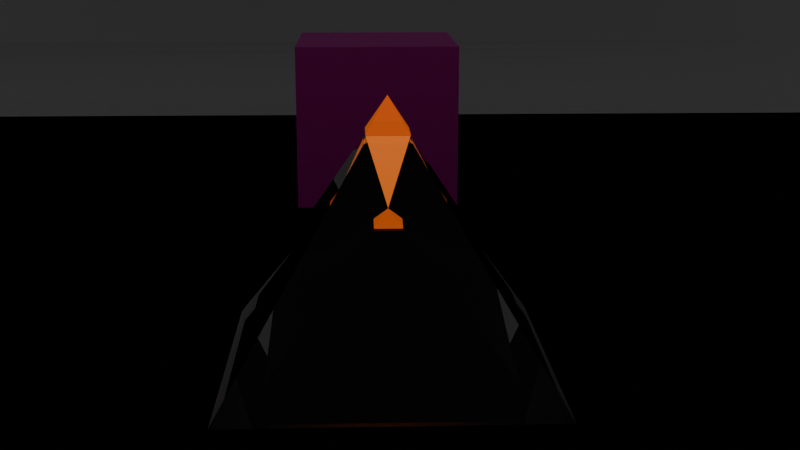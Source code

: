 # Source: dream_desert.blend  (saved by Blender 4.3.34; exported with 4.5.12 LTS)
import bpy
from mathutils import Matrix  # noqa: F401  (used for matrix-valued properties, if any)

bpy.ops.wm.read_factory_settings(use_empty=True)
scene = bpy.context.scene
scene.name = 'Scene'

# ---- collections
col_collection = bpy.data.collections.new('Collection'); scene.collection.children.link(col_collection)

# ---- materials (node trees are filled in below, after node groups)
mat_material_002 = bpy.data.materials.new('Material.002')
mat_glass = bpy.data.materials.new('glass')
mat_material_004 = bpy.data.materials.new('Material.004')
mat_material_001 = bpy.data.materials.new('Material.001')
mat_glass_004 = bpy.data.materials.new('glass.004')

# ---- material node trees
mat_material_002.use_nodes = True; mat_material_002.node_tree.nodes.clear()
_N = mat_material_002.node_tree.nodes; _L = mat_material_002.node_tree.links
n0 = _N.new('ShaderNodeOutputMaterial'); n0.name = 'Material Output'; n0.location = (300, 300)
n1 = _N.new('ShaderNodeBsdfGlass'); n1.name = 'Glass BSDF'; n1.location = (54, 325)
n1.distribution = 'BECKMANN'
n1.inputs[2].default_value = 1.45
n2 = _N.new('ShaderNodeVolumeAbsorption'); n2.name = 'Volume Absorption'; n2.location = (53, 97)
_L.new(n2.outputs[0], n0.inputs[1])
_L.new(n1.outputs[0], n0.inputs[0])
n0.is_active_output = True
mat_glass.use_nodes = True; mat_glass.node_tree.nodes.clear()
_N = mat_glass.node_tree.nodes; _L = mat_glass.node_tree.links
n0 = _N.new('ShaderNodeOutputMaterial'); n0.name = 'Material Output'; n0.location = (623, 258)
n1 = _N.new('ShaderNodeBsdfGlass'); n1.name = 'Glass BSDF'; n1.location = (-14, 372)
n1.distribution = 'BECKMANN'
n1.inputs[0].default_value = (0.6939, 0.1384, 0.01444, 1.0)
n1.inputs[1].default_value = 0.01
n1.inputs[2].default_value = 1.45
n2 = _N.new('ShaderNodeVolumeAbsorption'); n2.name = 'Volume Absorption'; n2.location = (-14, 179)
n2.inputs[0].default_value = (1.0, 1.0, 1.0, 1.0)
n2.inputs[1].default_value = 1.3
n3 = _N.new('ShaderNodeEmission'); n3.name = 'Emission'; n3.location = (141, 71)
n3.inputs[0].default_value = (0.6939, 0.1384, 0.01444, 1.0)
n3.inputs[1].default_value = 1.1
n4 = _N.new('ShaderNodeMixShader'); n4.name = 'Mix Shader'; n4.location = (367, 311)
_L.new(n3.outputs[0], n4.inputs[2])
_L.new(n2.outputs[0], n0.inputs[1])
_L.new(n4.outputs[0], n0.inputs[0])
_L.new(n1.outputs[0], n4.inputs[1])
n0.is_active_output = True
mat_material_004.use_nodes = True; mat_material_004.node_tree.nodes.clear()
_N = mat_material_004.node_tree.nodes; _L = mat_material_004.node_tree.links
n0 = _N.new('ShaderNodeBsdfPrincipled'); n0.name = 'Principled BSDF'; n0.location = (10, 300)
n0.inputs[0].default_value = (1.0, 0.0, 0.6322, 1.0)
n1 = _N.new('ShaderNodeOutputMaterial'); n1.name = 'Material Output'; n1.location = (300, 300)
_L.new(n0.outputs[0], n1.inputs[0])
n1.is_active_output = True
mat_material_001.use_nodes = True; mat_material_001.node_tree.nodes.clear()
_N = mat_material_001.node_tree.nodes; _L = mat_material_001.node_tree.links
n0 = _N.new('ShaderNodeOutputMaterial'); n0.name = 'Material Output'; n0.location = (300, 300)
n1 = _N.new('ShaderNodeBsdfPrincipled'); n1.name = 'Principled BSDF'; n1.location = (-11, 342)
n1.inputs[0].default_value = (0.0, 0.0, 0.0, 1.0)
n1.inputs[1].default_value = 1.0
_L.new(n1.outputs[0], n0.inputs[0])
n0.is_active_output = True
mat_glass_004.use_nodes = True; mat_glass_004.node_tree.nodes.clear()
_N = mat_glass_004.node_tree.nodes; _L = mat_glass_004.node_tree.links
n0 = _N.new('ShaderNodeOutputMaterial'); n0.name = 'Material Output'; n0.location = (623, 258)
n1 = _N.new('ShaderNodeBsdfGlass'); n1.name = 'Glass BSDF'; n1.location = (-14, 372)
n1.distribution = 'BECKMANN'
n1.inputs[0].default_value = (0.6939, 0.1384, 0.01444, 1.0)
n1.inputs[1].default_value = 0.01
n1.inputs[2].default_value = 0.05
n2 = _N.new('ShaderNodeVolumeAbsorption'); n2.name = 'Volume Absorption'; n2.location = (-14, 179)
n2.inputs[0].default_value = (1.0, 1.0, 1.0, 1.0)
n2.inputs[1].default_value = 1.3
n3 = _N.new('ShaderNodeEmission'); n3.name = 'Emission'; n3.location = (141, 71)
n3.inputs[0].default_value = (0.6939, 0.1384, 0.01444, 1.0)
n3.inputs[1].default_value = 2.2
n4 = _N.new('ShaderNodeMixShader'); n4.name = 'Mix Shader'; n4.location = (367, 311)
_L.new(n3.outputs[0], n4.inputs[2])
_L.new(n2.outputs[0], n0.inputs[1])
_L.new(n4.outputs[0], n0.inputs[0])
_L.new(n1.outputs[0], n4.inputs[1])
n0.is_active_output = True

# ---- world
world_world = bpy.data.worlds.new('World'); scene.world = world_world
world_world.use_nodes = True; world_world.node_tree.nodes.clear()
_N = world_world.node_tree.nodes; _L = world_world.node_tree.links
n0 = _N.new('ShaderNodeOutputWorld'); n0.name = 'World Output'; n0.location = (300, 300)
n1 = _N.new('ShaderNodeBackground'); n1.name = 'Background'; n1.location = (10, 300)
n1.inputs[0].default_value = (0.05088, 0.05088, 0.05088, 1.0)
_L.new(n1.outputs[0], n0.inputs[0])
n0.is_active_output = True
world_world.color = (0.05088, 0.05088, 0.05088)
world_world.sun_shadow_jitter_overblur = 0.0

# ---- cameras
cam_camera = bpy.data.cameras.new('Camera')
cam_camera.clip_end = 100.0
cam_camera.lens = 52.68
cam_camera.ortho_scale = 7.314

# ---- lights
light_light = bpy.data.lights.new('Light', 'POINT')
light_light.cutoff_distance = 35.55
light_light.energy = 1000.0
light_spot = bpy.data.lights.new('Spot', 'SPOT')
light_spot.color = (0.6939, 0.1384, 0.01444)
light_spot.energy = 4634.0
light_spot.spot_size = 0.7121
light_spot.use_soft_falloff = False
light_spot.cycles.is_caustics_light = True
light_spot.use_nodes = True; light_spot.node_tree.nodes.clear()
_N = light_spot.node_tree.nodes; _L = light_spot.node_tree.links
n0 = _N.new('ShaderNodeOutputLight'); n0.name = 'Light Output'; n0.location = (300, 300)
n1 = _N.new('ShaderNodeEmission'); n1.name = 'Emission'; n1.location = (110, 300)
n1.inputs[0].default_value = (0.6939, 0.1384, 0.01444, 1.0)
n1.inputs[1].default_value = 100.0
_L.new(n1.outputs[0], n0.inputs[0])
n0.is_active_output = True

# ---- meshes
me_cube_001 = bpy.data.meshes.new('Cube.001')
me_cube_001.from_pydata([(-1.43, -1.43, -1.327), (-1.43, 1.43, -1.327), (1.43, -1.43, -1.327), (1.43, 1.43, -1.327), (0.7152, -0.7152, -0.1636), (0.2059, -0.2059, 0.665), (0.1862, -0.1862, 0.676), (-0.1864, 0.1864, 0.6757), (-0.2061, 0.2061, 0.6646), (-0.1865, -0.1865, 0.6755), (-0.2063, -0.2063, 0.6644), (0.186, 0.186, 0.6762), (0.2058, 0.2058, 0.6652)], [], [(1, 8, 12, 3), (2, 4, 5, 10, 0), (0, 10, 8, 1), (1, 3, 2, 0), (3, 12, 5, 4, 2), (10, 5, 6, 9), (8, 10, 9, 7), (5, 12, 11, 6), (12, 8, 7, 11), (9, 6, 11, 7)])
_uv = me_cube_001.uv_layers.new(name='UVMap')
_uv.uv.foreach_set('vector', [0.375, 0.25, 0.696, 0.571, 0.6961, 0.607, 0.375, 0.5, 0.375, 0.75, 0.5354, 0.7421, 0.6496, 0.7364, 0.6495, 0.7725, 0.375, 1.0, 0.375, 0.0, 0.6194, 0.2775, 0.6194, 0.3136, 0.375, 0.25, 0.125, 0.5, 0.375, 0.5, 0.375, 0.75, 0.125, 0.75, 0.375, 0.5, 0.6961, 0.607, 0.696, 0.643, 0.5625, 0.6875, 0.375, 0.75, 0.6208, 0.2791, 0.6978, 0.6424, 0.6953, 0.6299, 0.6233, 0.2916, 0.6194, 0.3136, 0.6194, 0.2775, 0.6233, 0.2916, 0.6233, 0.3228, 0.696, 0.643, 0.6961, 0.607, 0.6953, 0.5988, 0.6953, 0.6299, 0.6978, 0.6076, 0.6208, 0.3139, 0.6233, 0.3228, 0.6953, 0.5988, 0.6233, 0.2916, 0.6953, 0.6299, 0.6953, 0.5988, 0.6233, 0.3228])
me_cube_001.materials.append(mat_material_002)
me_cube_001.update()
me_cube_002 = bpy.data.meshes.new('Cube.002')
me_cube_002.from_pydata([(0.0, 0.0, 1.0), (0.1899, -0.1899, 0.6911), (-0.1901, 0.1901, 0.6907), (-0.1902, -0.1902, 0.6905), (0.1897, 0.1897, 0.6913), (0.1861, -0.1861, 0.6798), (-0.1863, 0.1863, 0.6795), (-0.1864, -0.1864, 0.6793), (0.1859, 0.1859, 0.68)], [], [(3, 1, 0), (4, 2, 0), (2, 3, 0), (1, 4, 0), (7, 5, 1, 3), (8, 6, 2, 4), (6, 7, 3, 2), (5, 8, 4, 1), (5, 7, 6, 8)])
_uv = me_cube_002.uv_layers.new(name='UVMap')
_uv.uv.foreach_set('vector', [0.6531, 0.7695, 0.6532, 0.7363, 0.6957, 0.7342, 0.7003, 0.6084, 0.7002, 0.5752, 0.75, 0.625, 0.6226, 0.3144, 0.6226, 0.2812, 0.6606, 0.3243, 0.7002, 0.6416, 0.7003, 0.6084, 0.75, 0.625, 0.6233, 0.2914, 0.6953, 0.6301, 0.696, 0.634, 0.6225, 0.2875, 0.6953, 0.5984, 0.6233, 0.3231, 0.6226, 0.3208, 0.6961, 0.6008, 0.6233, 0.3197, 0.6233, 0.288, 0.6226, 0.2812, 0.6226, 0.3144, 0.6976, 0.6342, 0.6976, 0.6026, 0.7003, 0.6084, 0.7002, 0.6416, 0.6976, 0.6342, 0.6233, 0.288, 0.6233, 0.3231, 0.6976, 0.6026])
me_cube_002.materials.append(mat_glass)
me_cube_002.update()
me_cube_003 = bpy.data.meshes.new('Cube.003')
me_cube_003.from_pydata([(-1.0, -1.0, -1.0), (-1.0, -1.0, 1.0), (-1.0, 1.0, -1.0), (-1.0, 1.0, 1.0), (1.0, -1.0, -1.0), (1.0, -1.0, 1.0), (1.0, 1.0, -1.0), (1.0, 1.0, 1.0)], [], [(0, 1, 3, 2), (2, 3, 7, 6), (6, 7, 5, 4), (4, 5, 1, 0), (2, 6, 4, 0), (7, 3, 1, 5)])
_uv = me_cube_003.uv_layers.new(name='UVMap')
_uv.uv.foreach_set('vector', [0.375, 0.0, 0.625, 0.0, 0.625, 0.25, 0.375, 0.25, 0.375, 0.25, 0.625, 0.25, 0.625, 0.5, 0.375, 0.5, 0.375, 0.5, 0.625, 0.5, 0.625, 0.75, 0.375, 0.75, 0.375, 0.75, 0.625, 0.75, 0.625, 1.0, 0.375, 1.0, 0.125, 0.5, 0.375, 0.5, 0.375, 0.75, 0.125, 0.75, 0.625, 0.5, 0.875, 0.5, 0.875, 0.75, 0.625, 0.75])
me_cube_003.materials.append(mat_material_004)
me_cube_003.update()
me_plane_001 = bpy.data.meshes.new('Plane.001')
me_plane_001.from_pydata([(1.393, -1.848, -1.928), (1.419, 3.094, -1.928), (-3.523, 3.119, 1.278), (-3.549, -1.823, 1.278), (-3.523, 3.119, -0.368), (-3.189, 3.118, -0.7028), (-3.521, 3.119, -0.4055), (-3.515, 3.119, -0.4425), (-3.505, 3.119, -0.4786), (-3.49, 3.119, -0.5133), (-3.472, 3.119, -0.5461), (-3.45, 3.119, -0.5767), (-3.425, 3.119, -0.6047), (-3.397, 3.119, -0.6298), (-3.367, 3.119, -0.6515), (-3.334, 3.118, -0.6697), (-3.299, 3.118, -0.684), (-3.263, 3.118, -0.6944), (-3.226, 3.118, -0.7007), (-3.214, -1.825, -0.7028), (-3.549, -1.823, -0.368), (-3.252, -1.824, -0.7007), (-3.289, -1.824, -0.6944), (-3.325, -1.824, -0.684), (-3.359, -1.824, -0.6697), (-3.392, -1.824, -0.6515), (-3.423, -1.823, -0.6298), (-3.451, -1.823, -0.6047), (-3.476, -1.823, -0.5767), (-3.498, -1.823, -0.5461), (-3.516, -1.823, -0.5133), (-3.53, -1.823, -0.4786), (-3.541, -1.823, -0.4425), (-3.547, -1.823, -0.4055), (1.003, 3.096, -0.7028), (1.419, 3.094, -1.119), (1.062, 3.096, -0.707), (1.12, 3.095, -0.7197), (1.176, 3.095, -0.7404), (1.228, 3.095, -0.7688), (1.275, 3.095, -0.8044), (1.317, 3.094, -0.8464), (1.353, 3.094, -0.8939), (1.381, 3.094, -0.946), (1.402, 3.094, -1.002), (1.415, 3.094, -1.06), (1.393, -1.848, -1.119), (0.9773, -1.846, -0.7028), (1.389, -1.848, -1.06), (1.376, -1.848, -1.002), (1.356, -1.848, -0.946), (1.327, -1.848, -0.8939), (1.292, -1.848, -0.8464), (1.25, -1.848, -0.8044), (1.202, -1.847, -0.7688), (1.15, -1.847, -0.7404), (1.095, -1.847, -0.7197), (1.037, -1.847, -0.707), (1.393, -1.848, -1.928), (1.419, 3.094, -1.928), (-3.523, 3.119, 1.278), (-3.549, -1.823, 1.278), (-3.523, 3.119, -0.368), (-3.189, 3.118, -0.7028), (-3.521, 3.119, -0.4055), (-3.515, 3.119, -0.4425), (-3.505, 3.119, -0.4786), (-3.49, 3.119, -0.5133), (-3.472, 3.119, -0.5461), (-3.45, 3.119, -0.5767), (-3.425, 3.119, -0.6047), (-3.397, 3.119, -0.6298), (-3.367, 3.119, -0.6515), (-3.334, 3.118, -0.6697), (-3.299, 3.118, -0.684), (-3.263, 3.118, -0.6944), (-3.226, 3.118, -0.7007), (-3.214, -1.825, -0.7028), (-3.549, -1.823, -0.368), (-3.252, -1.824, -0.7007), (-3.289, -1.824, -0.6944), (-3.325, -1.824, -0.684), (-3.359, -1.824, -0.6697), (-3.392, -1.824, -0.6515), (-3.423, -1.823, -0.6298), (-3.451, -1.823, -0.6047), (-3.476, -1.823, -0.5767), (-3.498, -1.823, -0.5461), (-3.516, -1.823, -0.5133), (-3.53, -1.823, -0.4786), (-3.541, -1.823, -0.4425), (-3.547, -1.823, -0.4055), (1.003, 3.096, -0.7028), (1.419, 3.094, -1.119), (1.062, 3.096, -0.707), (1.12, 3.095, -0.7197), (1.176, 3.095, -0.7404), (1.228, 3.095, -0.7688), (1.275, 3.095, -0.8044), (1.317, 3.094, -0.8464), (1.353, 3.094, -0.8939), (1.381, 3.094, -0.946), (1.402, 3.094, -1.002), (1.415, 3.094, -1.06), (1.393, -1.848, -1.119), (0.9773, -1.846, -0.7028), (1.389, -1.848, -1.06), (1.376, -1.848, -1.002), (1.356, -1.848, -0.946), (1.327, -1.848, -0.8939), (1.292, -1.848, -0.8464), (1.25, -1.848, -0.8044), (1.202, -1.847, -0.7688), (1.15, -1.847, -0.7404), (1.095, -1.847, -0.7197), (1.037, -1.847, -0.707), (1.003, 3.096, -0.7028), (0.9773, -1.846, -0.7028), (1.393, -1.848, -1.928), (1.419, 3.094, -1.928), (-3.523, 3.119, 1.278), (-3.549, -1.823, 1.278), (-3.523, 3.119, -0.368), (-3.189, 3.118, -0.7028), (-3.521, 3.119, -0.4055), (-3.515, 3.119, -0.4425), (-3.505, 3.119, -0.4786), (-3.49, 3.119, -0.5133), (-3.472, 3.119, -0.5461), (-3.45, 3.119, -0.5767), (-3.425, 3.119, -0.6047), (-3.397, 3.119, -0.6298), (-3.367, 3.119, -0.6515), (-3.334, 3.118, -0.6697), (-3.299, 3.118, -0.684), (-3.263, 3.118, -0.6944), (-3.226, 3.118, -0.7007), (-3.214, -1.825, -0.7028), (-3.549, -1.823, -0.368), (-3.252, -1.824, -0.7007), (-3.289, -1.824, -0.6944), (-3.325, -1.824, -0.684), (-3.359, -1.824, -0.6697), (-3.392, -1.824, -0.6515), (-3.423, -1.823, -0.6298), (-3.451, -1.823, -0.6047), (-3.476, -1.823, -0.5767), (-3.498, -1.823, -0.5461), (-3.516, -1.823, -0.5133), (-3.53, -1.823, -0.4786), (-3.541, -1.823, -0.4425), (-3.547, -1.823, -0.4055), (1.003, 3.096, -0.7028), (1.419, 3.094, -1.119), (1.062, 3.096, -0.707), (1.12, 3.095, -0.7197), (1.176, 3.095, -0.7404), (1.228, 3.095, -0.7688), (1.275, 3.095, -0.8044), (1.317, 3.094, -0.8464), (1.353, 3.094, -0.8939), (1.381, 3.094, -0.946), (1.402, 3.094, -1.002), (1.415, 3.094, -1.06), (1.393, -1.848, -1.119), (0.9773, -1.846, -0.7028), (1.389, -1.848, -1.06), (1.376, -1.848, -1.002), (1.356, -1.848, -0.946), (1.327, -1.848, -0.8939), (1.292, -1.848, -0.8464), (1.25, -1.848, -0.8044), (1.202, -1.847, -0.7688), (1.15, -1.847, -0.7404), (1.095, -1.847, -0.7197), (1.037, -1.847, -0.707), (1.393, -1.848, -1.928), (1.419, 3.094, -1.928), (-3.523, 3.119, 1.278), (-3.549, -1.823, 1.278), (-3.523, 3.119, -0.368), (-3.189, 3.118, -0.7028), (-3.521, 3.119, -0.4055), (-3.515, 3.119, -0.4425), (-3.505, 3.119, -0.4786), (-3.49, 3.119, -0.5133), (-3.472, 3.119, -0.5461), (-3.45, 3.119, -0.5767), (-3.425, 3.119, -0.6047), (-3.397, 3.119, -0.6298), (-3.367, 3.119, -0.6515), (-3.334, 3.118, -0.6697), (-3.299, 3.118, -0.684), (-3.263, 3.118, -0.6944), (-3.226, 3.118, -0.7007), (-3.214, -1.825, -0.7028), (-3.549, -1.823, -0.368), (-3.252, -1.824, -0.7007), (-3.289, -1.824, -0.6944), (-3.325, -1.824, -0.684), (-3.359, -1.824, -0.6697), (-3.392, -1.824, -0.6515), (-3.423, -1.823, -0.6298), (-3.451, -1.823, -0.6047), (-3.476, -1.823, -0.5767), (-3.498, -1.823, -0.5461), (-3.516, -1.823, -0.5133), (-3.53, -1.823, -0.4786), (-3.541, -1.823, -0.4425), (-3.547, -1.823, -0.4055), (1.003, 3.096, -0.7028), (1.419, 3.094, -1.119), (1.062, 3.096, -0.707), (1.12, 3.095, -0.7197), (1.176, 3.095, -0.7404), (1.228, 3.095, -0.7688), (1.275, 3.095, -0.8044), (1.317, 3.094, -0.8464), (1.353, 3.094, -0.8939), (1.381, 3.094, -0.946), (1.402, 3.094, -1.002), (1.415, 3.094, -1.06), (1.393, -1.848, -1.119), (0.9773, -1.846, -0.7028), (1.389, -1.848, -1.06), (1.376, -1.848, -1.002), (1.356, -1.848, -0.946), (1.327, -1.848, -0.8939), (1.292, -1.848, -0.8464), (1.25, -1.848, -0.8044), (1.202, -1.847, -0.7688), (1.15, -1.847, -0.7404), (1.095, -1.847, -0.7197), (1.037, -1.847, -0.707), (1.003, 3.096, -0.7028), (0.9773, -1.846, -0.7028), (1.393, -1.848, -1.928), (1.419, 3.094, -1.928), (1.419, 3.094, -1.119), (1.062, 3.096, -0.707), (1.12, 3.095, -0.7197), (1.176, 3.095, -0.7404), (1.228, 3.095, -0.7688), (1.275, 3.095, -0.8044), (1.317, 3.094, -0.8464), (1.353, 3.094, -0.8939), (1.381, 3.094, -0.946), (1.402, 3.094, -1.002), (1.415, 3.094, -1.06), (1.393, -1.848, -1.119), (1.389, -1.848, -1.06), (1.376, -1.848, -1.002), (1.356, -1.848, -0.946), (1.327, -1.848, -0.8939), (1.292, -1.848, -0.8464), (1.25, -1.848, -0.8044), (1.202, -1.847, -0.7688), (1.15, -1.847, -0.7404), (1.095, -1.847, -0.7197), (1.037, -1.847, -0.707), (1.003, 3.096, -0.7028), (0.9773, -1.846, -0.7028)], [], [(20, 4, 2, 3), (4, 20, 33, 6), (6, 33, 32, 7), (7, 32, 31, 8), (8, 31, 30, 9), (9, 30, 29, 10), (10, 29, 28, 11), (11, 28, 27, 12), (12, 27, 26, 13), (13, 26, 25, 14), (14, 25, 24, 15), (15, 24, 23, 16), (16, 23, 22, 17), (17, 22, 21, 18), (18, 21, 19, 5), (35, 46, 0, 1), (46, 35, 45, 48), (48, 45, 44, 49), (49, 44, 43, 50), (50, 43, 42, 51), (51, 42, 41, 52), (52, 41, 40, 53), (53, 40, 39, 54), (54, 39, 38, 55), (55, 38, 37, 56), (56, 37, 36, 57), (57, 36, 34, 47), (34, 5, 19, 47), (78, 61, 60, 62), (62, 64, 91, 78), (64, 65, 90, 91), (65, 66, 89, 90), (66, 67, 88, 89), (67, 68, 87, 88), (68, 69, 86, 87), (69, 70, 85, 86), (70, 71, 84, 85), (71, 72, 83, 84), (72, 73, 82, 83), (73, 74, 81, 82), (74, 75, 80, 81), (75, 76, 79, 80), (76, 63, 77, 79), (93, 59, 58, 104), (104, 106, 103, 93), (106, 107, 102, 103), (107, 108, 101, 102), (108, 109, 100, 101), (109, 110, 99, 100), (110, 111, 98, 99), (111, 112, 97, 98), (112, 113, 96, 97), (113, 114, 95, 96), (114, 115, 94, 95), (115, 105, 92, 94), (92, 105, 77, 63), (40, 98, 97, 39), (10, 68, 67, 9), (5, 63, 76, 18), (30, 88, 87, 29), (55, 113, 112, 54), (21, 79, 77, 19), (39, 97, 96, 38), (11, 69, 68, 10), (3, 61, 78, 20), (29, 87, 86, 28), (56, 114, 113, 55), (4, 62, 60, 2), (38, 96, 95, 37), (48, 106, 104, 46), (12, 70, 69, 11), (28, 86, 85, 27), (57, 115, 114, 56), (35, 93, 103, 45), (37, 95, 94, 36), (13, 71, 70, 12), (49, 107, 106, 48), (27, 85, 84, 26), (47, 105, 115, 57), (45, 103, 102, 44), (2, 60, 61, 3), (36, 94, 92, 34), (14, 72, 71, 13), (0, 58, 59, 1), (50, 108, 107, 49), (26, 84, 83, 25), (6, 64, 62, 4), (34, 92, 63, 5), (44, 102, 101, 43), (19, 77, 105, 47), (15, 73, 72, 14), (20, 78, 91, 33), (1, 59, 93, 35), (51, 109, 108, 50), (25, 83, 82, 24), (46, 104, 58, 0), (43, 101, 100, 42), (7, 65, 64, 6), (16, 74, 73, 15), (33, 91, 90, 32), (52, 110, 109, 51), (24, 82, 81, 23), (42, 100, 99, 41), (8, 66, 65, 7), (17, 75, 74, 16), (32, 90, 89, 31), (53, 111, 110, 52), (23, 81, 80, 22), (41, 99, 98, 40), (9, 67, 66, 8), (18, 76, 75, 17), (31, 89, 88, 30), (54, 112, 111, 53), (22, 80, 79, 21), (92, 116, 117, 105), (138, 121, 120, 122), (122, 124, 151, 138), (124, 125, 150, 151), (125, 126, 149, 150), (126, 127, 148, 149), (127, 128, 147, 148), (128, 129, 146, 147), (129, 130, 145, 146), (130, 131, 144, 145), (131, 132, 143, 144), (132, 133, 142, 143), (133, 134, 141, 142), (134, 135, 140, 141), (135, 136, 139, 140), (136, 123, 137, 139), (153, 119, 118, 164), (164, 166, 163, 153), (166, 167, 162, 163), (167, 168, 161, 162), (168, 169, 160, 161), (169, 170, 159, 160), (170, 171, 158, 159), (171, 172, 157, 158), (172, 173, 156, 157), (173, 174, 155, 156), (174, 175, 154, 155), (175, 165, 152, 154), (152, 165, 137, 123), (196, 180, 178, 179), (180, 196, 209, 182), (182, 209, 208, 183), (183, 208, 207, 184), (184, 207, 206, 185), (185, 206, 205, 186), (186, 205, 204, 187), (187, 204, 203, 188), (188, 203, 202, 189), (189, 202, 201, 190), (190, 201, 200, 191), (191, 200, 199, 192), (192, 199, 198, 193), (193, 198, 197, 194), (194, 197, 195, 181), (224, 222, 249, 250), (222, 176, 236, 249), (231, 230, 256, 257), (235, 234, 260, 261), (226, 225, 251, 252), (213, 212, 239, 240), (218, 217, 244, 245), (177, 211, 238, 237), (176, 177, 237, 236), (233, 232, 258, 259), (228, 227, 253, 254), (233, 212, 210, 223), (210, 181, 195, 223), (158, 157, 215, 216), (128, 127, 185, 186), (123, 136, 194, 181), (148, 147, 205, 206), (173, 172, 230, 231), (139, 137, 195, 197), (157, 156, 214, 215), (129, 128, 186, 187), (121, 138, 196, 179), (147, 146, 204, 205), (174, 173, 231, 232), (122, 120, 178, 180), (156, 155, 213, 214), (166, 164, 222, 224), (130, 129, 187, 188), (146, 145, 203, 204), (175, 174, 232, 233), (153, 163, 221, 211), (155, 154, 212, 213), (131, 130, 188, 189), (167, 166, 224, 225), (145, 144, 202, 203), (165, 175, 233, 223), (163, 162, 220, 221), (120, 121, 179, 178), (154, 152, 210, 212), (132, 131, 189, 190), (118, 119, 177, 176), (168, 167, 225, 226), (144, 143, 201, 202), (124, 122, 180, 182), (152, 123, 181, 210), (162, 161, 219, 220), (137, 165, 223, 195), (133, 132, 190, 191), (138, 151, 209, 196), (119, 153, 211, 177), (169, 168, 226, 227), (143, 142, 200, 201), (164, 118, 176, 222), (161, 160, 218, 219), (125, 124, 182, 183), (134, 133, 191, 192), (151, 150, 208, 209), (170, 169, 227, 228), (142, 141, 199, 200), (160, 159, 217, 218), (126, 125, 183, 184), (135, 134, 192, 193), (150, 149, 207, 208), (171, 170, 228, 229), (141, 140, 198, 199), (159, 158, 216, 217), (127, 126, 184, 185), (136, 135, 193, 194), (149, 148, 206, 207), (172, 171, 229, 230), (140, 139, 197, 198), (210, 223, 235, 234), (116, 92, 210, 234), (105, 117, 235, 223), (117, 116, 234, 235), (238, 249, 236, 237), (249, 238, 248, 250), (250, 248, 247, 251), (251, 247, 246, 252), (252, 246, 245, 253), (253, 245, 244, 254), (254, 244, 243, 255), (255, 243, 242, 256), (256, 242, 241, 257), (257, 241, 240, 258), (258, 240, 239, 259), (212, 233, 259, 239), (220, 219, 246, 247), (215, 214, 241, 242), (229, 228, 254, 255), (211, 221, 248, 238), (217, 216, 243, 244), (227, 226, 252, 253), (232, 231, 257, 258), (219, 218, 245, 246), (214, 213, 240, 241), (225, 224, 250, 251), (230, 229, 255, 256), (221, 220, 247, 248), (216, 215, 242, 243)])
_uv = me_plane_001.uv_layers.new(name='UVMap')
_uv.uv.foreach_set('vector', [1.0, 1.0, 1.0, 0.0, 1.0, 0.0, 1.0, 1.0, 1.0, 0.0, 1.0, 1.0, 1.0, 1.0, 1.0, 0.0, 1.0, 0.0, 1.0, 1.0, 1.0, 1.0, 1.0, 0.0, 1.0, 0.0, 1.0, 1.0, 1.0, 1.0, 1.0, 0.0, 1.0, 0.0, 1.0, 1.0, 1.0, 1.0, 1.0, 0.0, 1.0, 0.0, 1.0, 1.0, 1.0, 1.0, 1.0, 0.0, 1.0, 0.0, 1.0, 1.0, 1.0, 1.0, 1.0, 0.0, 1.0, 0.0, 1.0, 1.0, 1.0, 1.0, 1.0, 0.0, 1.0, 0.0, 1.0, 1.0, 0.9745, 1.0, 0.9745, 0.0, 0.9745, 0.0, 0.9745, 1.0, 0.9683, 1.0, 0.9683, 0.0, 0.9683, 0.0, 0.9683, 1.0, 0.9616, 1.0, 0.9616, 0.0, 0.9616, 0.0, 0.9616, 1.0, 0.9546, 1.0, 0.9546, 0.0, 0.9546, 0.0, 0.9546, 1.0, 0.9473, 1.0, 0.9473, 0.0, 0.9473, 0.0, 0.9473, 1.0, 0.9398, 1.0, 0.9398, 0.0, 0.9398, 0.0, 0.9398, 1.0, 0.9323, 1.0, 0.9323, 0.0, 0.0, 0.0, 0.0, 1.0, 0.0, 1.0, 0.0, 0.0, 0.0, 1.0, 0.0, 0.0, 0.0, 0.0, 0.0, 1.0, 0.0, 1.0, 0.0, 0.0, 0.0, 0.0, 0.0, 1.0, 0.0, 1.0, 0.0, 0.0, 0.0, 0.0, 0.0, 1.0, 0.0, 1.0, 0.0, 0.0, 0.0, 0.0, 0.0, 1.0, 0.0, 1.0, 0.0, 0.0, 0.0, 0.0, 0.0, 1.0, 0.0, 1.0, 0.0, 0.0, 0.02905, 0.0, 0.02905, 1.0, 0.02905, 1.0, 0.02905, 0.0, 0.03866, 0.0, 0.03866, 1.0, 0.03866, 1.0, 0.03866, 0.0, 0.0492, 0.0, 0.0492, 1.0, 0.0492, 1.0, 0.0492, 0.0, 0.06045, 0.0, 0.06045, 1.0, 0.06045, 1.0, 0.06045, 0.0, 0.07219, 0.0, 0.07219, 1.0, 0.07219, 1.0, 0.07219, 0.0, 0.08416, 0.0, 0.08416, 1.0, 0.08416, 0.0, 0.9323, 0.0, 0.9323, 1.0, 0.08416, 1.0, 1.0, 1.0, 1.0, 1.0, 1.0, 0.0, 1.0, 0.0, 1.0, 0.0, 1.0, 0.0, 1.0, 1.0, 1.0, 1.0, 1.0, 0.0, 1.0, 0.0, 1.0, 1.0, 1.0, 1.0, 1.0, 0.0, 1.0, 0.0, 1.0, 1.0, 1.0, 1.0, 1.0, 0.0, 1.0, 0.0, 1.0, 1.0, 1.0, 1.0, 1.0, 0.0, 1.0, 0.0, 1.0, 1.0, 1.0, 1.0, 1.0, 0.0, 1.0, 0.0, 1.0, 1.0, 1.0, 1.0, 1.0, 0.0, 1.0, 0.0, 1.0, 1.0, 1.0, 1.0, 1.0, 0.0, 0.9745, 0.0, 0.9745, 1.0, 1.0, 1.0, 0.9745, 0.0, 0.9683, 0.0, 0.9683, 1.0, 0.9745, 1.0, 0.9683, 0.0, 0.9616, 0.0, 0.9616, 1.0, 0.9683, 1.0, 0.9616, 0.0, 0.9546, 0.0, 0.9546, 1.0, 0.9616, 1.0, 0.9546, 0.0, 0.9473, 0.0, 0.9473, 1.0, 0.9546, 1.0, 0.9473, 0.0, 0.9398, 0.0, 0.9398, 1.0, 0.9473, 1.0, 0.9398, 0.0, 0.9323, 0.0, 0.9323, 1.0, 0.9398, 1.0, 0.0, 0.0, 0.0, 0.0, 0.0, 1.0, 0.0, 1.0, 0.0, 1.0, 0.0, 1.0, 0.0, 0.0, 0.0, 0.0, 0.0, 1.0, 0.0, 1.0, 0.0, 0.0, 0.0, 0.0, 0.0, 1.0, 0.0, 1.0, 0.0, 0.0, 0.0, 0.0, 0.0, 1.0, 0.0, 1.0, 0.0, 0.0, 0.0, 0.0, 0.0, 1.0, 0.0, 1.0, 0.0, 0.0, 0.0, 0.0, 0.0, 1.0, 0.02905, 1.0, 0.02905, 0.0, 0.0, 0.0, 0.02905, 1.0, 0.03866, 1.0, 0.03866, 0.0, 0.02905, 0.0, 0.03866, 1.0, 0.0492, 1.0, 0.0492, 0.0, 0.03866, 0.0, 0.0492, 1.0, 0.06045, 1.0, 0.06045, 0.0, 0.0492, 0.0, 0.06045, 1.0, 0.07219, 1.0, 0.07219, 0.0, 0.06045, 0.0, 0.07219, 1.0, 0.08416, 1.0, 0.08416, 0.0, 0.07219, 0.0, 0.08416, 0.0, 0.08416, 1.0, 0.9323, 1.0, 0.9323, 0.0, 0.02905, 0.0, 0.02905, 0.0, 0.03866, 0.0, 0.03866, 0.0, 1.0, 0.0, 1.0, 0.0, 1.0, 0.0, 1.0, 0.0, 0.9323, 0.0, 0.9323, 0.0, 0.9398, 0.0, 0.9398, 0.0, 1.0, 1.0, 1.0, 1.0, 1.0, 1.0, 1.0, 1.0, 0.0492, 1.0, 0.0492, 1.0, 0.03866, 1.0, 0.03866, 1.0, 0.9398, 1.0, 0.9398, 1.0, 0.9323, 1.0, 0.9323, 1.0, 0.03866, 0.0, 0.03866, 0.0, 0.0492, 0.0, 0.0492, 0.0, 1.0, 0.0, 1.0, 0.0, 1.0, 0.0, 1.0, 0.0, 1.0, 1.0, 1.0, 1.0, 1.0, 1.0, 1.0, 1.0, 1.0, 1.0, 1.0, 1.0, 1.0, 1.0, 1.0, 1.0, 0.06045, 1.0, 0.06045, 1.0, 0.0492, 1.0, 0.0492, 1.0, 1.0, 0.0, 1.0, 0.0, 1.0, 0.0, 1.0, 0.0, 0.0492, 0.0, 0.0492, 0.0, 0.06045, 0.0, 0.06045, 0.0, 0.0, 1.0, 0.0, 1.0, 0.0, 1.0, 0.0, 1.0, 1.0, 0.0, 1.0, 0.0, 1.0, 0.0, 1.0, 0.0, 1.0, 1.0, 1.0, 1.0, 1.0, 1.0, 1.0, 1.0, 0.07219, 1.0, 0.07219, 1.0, 0.06045, 1.0, 0.06045, 1.0, 0.0, 0.0, 0.0, 0.0, 0.0, 0.0, 0.0, 0.0, 0.06045, 0.0, 0.06045, 0.0, 0.07219, 0.0, 0.07219, 0.0, 0.9745, 0.0, 0.9745, 0.0, 1.0, 0.0, 1.0, 0.0, 0.0, 1.0, 0.0, 1.0, 0.0, 1.0, 0.0, 1.0, 1.0, 1.0, 1.0, 1.0, 0.9745, 1.0, 0.9745, 1.0, 0.08416, 1.0, 0.08416, 1.0, 0.07219, 1.0, 0.07219, 1.0, 0.0, 0.0, 0.0, 0.0, 0.0, 0.0, 0.0, 0.0, 1.0, 0.0, 1.0, 0.0, 1.0, 1.0, 1.0, 1.0, 0.07219, 0.0, 0.07219, 0.0, 0.08416, 0.0, 0.08416, 0.0, 0.9683, 0.0, 0.9683, 0.0, 0.9745, 0.0, 0.9745, 0.0, 0.0, 1.0, 0.0, 1.0, 0.0, 0.0, 0.0, 0.0, 0.0, 1.0, 0.0, 1.0, 0.0, 1.0, 0.0, 1.0, 0.9745, 1.0, 0.9745, 1.0, 0.9683, 1.0, 0.9683, 1.0, 1.0, 0.0, 1.0, 0.0, 1.0, 0.0, 1.0, 0.0, 0.08416, 0.0, 0.08416, 0.0, 0.9323, 0.0, 0.9323, 0.0, 0.0, 0.0, 0.0, 0.0, 0.0, 0.0, 0.0, 0.0, 0.9323, 1.0, 0.9323, 1.0, 0.08416, 1.0, 0.08416, 1.0, 0.9616, 0.0, 0.9616, 0.0, 0.9683, 0.0, 0.9683, 0.0, 1.0, 1.0, 1.0, 1.0, 1.0, 1.0, 1.0, 1.0, 0.0, 0.0, 0.0, 0.0, 0.0, 0.0, 0.0, 0.0, 0.0, 1.0, 0.0, 1.0, 0.0, 1.0, 0.0, 1.0, 0.9683, 1.0, 0.9683, 1.0, 0.9616, 1.0, 0.9616, 1.0, 0.0, 1.0, 0.0, 1.0, 0.0, 1.0, 0.0, 1.0, 0.0, 0.0, 0.0, 0.0, 0.0, 0.0, 0.0, 0.0, 1.0, 0.0, 1.0, 0.0, 1.0, 0.0, 1.0, 0.0, 0.9546, 0.0, 0.9546, 0.0, 0.9616, 0.0, 0.9616, 0.0, 1.0, 1.0, 1.0, 1.0, 1.0, 1.0, 1.0, 1.0, 0.0, 1.0, 0.0, 1.0, 0.0, 1.0, 0.0, 1.0, 0.9616, 1.0, 0.9616, 1.0, 0.9546, 1.0, 0.9546, 1.0, 0.0, 0.0, 0.0, 0.0, 0.0, 0.0, 0.0, 0.0, 1.0, 0.0, 1.0, 0.0, 1.0, 0.0, 1.0, 0.0, 0.9473, 0.0, 0.9473, 0.0, 0.9546, 0.0, 0.9546, 0.0, 1.0, 1.0, 1.0, 1.0, 1.0, 1.0, 1.0, 1.0, 0.02905, 1.0, 0.02905, 1.0, 0.0, 1.0, 0.0, 1.0, 0.9546, 1.0, 0.9546, 1.0, 0.9473, 1.0, 0.9473, 1.0, 0.0, 0.0, 0.0, 0.0, 0.02905, 0.0, 0.02905, 0.0, 1.0, 0.0, 1.0, 0.0, 1.0, 0.0, 1.0, 0.0, 0.9398, 0.0, 0.9398, 0.0, 0.9473, 0.0, 0.9473, 0.0, 1.0, 1.0, 1.0, 1.0, 1.0, 1.0, 1.0, 1.0, 0.03866, 1.0, 0.03866, 1.0, 0.02905, 1.0, 0.02905, 1.0, 0.9473, 1.0, 0.9473, 1.0, 0.9398, 1.0, 0.9398, 1.0, 0.08416, 0.0, 0.08416, 0.0, 0.08416, 1.0, 0.08416, 1.0, 1.0, 1.0, 1.0, 1.0, 1.0, 0.0, 1.0, 0.0, 1.0, 0.0, 1.0, 0.0, 1.0, 1.0, 1.0, 1.0, 1.0, 0.0, 1.0, 0.0, 1.0, 1.0, 1.0, 1.0, 1.0, 0.0, 1.0, 0.0, 1.0, 1.0, 1.0, 1.0, 1.0, 0.0, 1.0, 0.0, 1.0, 1.0, 1.0, 1.0, 1.0, 0.0, 1.0, 0.0, 1.0, 1.0, 1.0, 1.0, 1.0, 0.0, 1.0, 0.0, 1.0, 1.0, 1.0, 1.0, 1.0, 0.0, 1.0, 0.0, 1.0, 1.0, 1.0, 1.0, 1.0, 0.0, 0.9745, 0.0, 0.9745, 1.0, 1.0, 1.0, 0.9745, 0.0, 0.9683, 0.0, 0.9683, 1.0, 0.9745, 1.0, 0.9683, 0.0, 0.9616, 0.0, 0.9616, 1.0, 0.9683, 1.0, 0.9616, 0.0, 0.9546, 0.0, 0.9546, 1.0, 0.9616, 1.0, 0.9546, 0.0, 0.9473, 0.0, 0.9473, 1.0, 0.9546, 1.0, 0.9473, 0.0, 0.9398, 0.0, 0.9398, 1.0, 0.9473, 1.0, 0.9398, 0.0, 0.9323, 0.0, 0.9323, 1.0, 0.9398, 1.0, 0.0, 0.0, 0.0, 0.0, 0.0, 1.0, 0.0, 1.0, 0.0, 1.0, 0.0, 1.0, 0.0, 0.0, 0.0, 0.0, 0.0, 1.0, 0.0, 1.0, 0.0, 0.0, 0.0, 0.0, 0.0, 1.0, 0.0, 1.0, 0.0, 0.0, 0.0, 0.0, 0.0, 1.0, 0.0, 1.0, 0.0, 0.0, 0.0, 0.0, 0.0, 1.0, 0.0, 1.0, 0.0, 0.0, 0.0, 0.0, 0.0, 1.0, 0.02905, 1.0, 0.02905, 0.0, 0.0, 0.0, 0.02905, 1.0, 0.03866, 1.0, 0.03866, 0.0, 0.02905, 0.0, 0.03866, 1.0, 0.0492, 1.0, 0.0492, 0.0, 0.03866, 0.0, 0.0492, 1.0, 0.06045, 1.0, 0.06045, 0.0, 0.0492, 0.0, 0.06045, 1.0, 0.07219, 1.0, 0.07219, 0.0, 0.06045, 0.0, 0.07219, 1.0, 0.08416, 1.0, 0.08416, 0.0, 0.07219, 0.0, 0.08416, 0.0, 0.08416, 1.0, 0.9323, 1.0, 0.9323, 0.0, 1.0, 1.0, 1.0, 0.0, 1.0, 0.0, 1.0, 1.0, 1.0, 0.0, 1.0, 1.0, 1.0, 1.0, 1.0, 0.0, 1.0, 0.0, 1.0, 1.0, 1.0, 1.0, 1.0, 0.0, 1.0, 0.0, 1.0, 1.0, 1.0, 1.0, 1.0, 0.0, 1.0, 0.0, 1.0, 1.0, 1.0, 1.0, 1.0, 0.0, 1.0, 0.0, 1.0, 1.0, 1.0, 1.0, 1.0, 0.0, 1.0, 0.0, 1.0, 1.0, 1.0, 1.0, 1.0, 0.0, 1.0, 0.0, 1.0, 1.0, 1.0, 1.0, 1.0, 0.0, 1.0, 0.0, 1.0, 1.0, 0.9745, 1.0, 0.9745, 0.0, 0.9745, 0.0, 0.9745, 1.0, 0.9683, 1.0, 0.9683, 0.0, 0.9683, 0.0, 0.9683, 1.0, 0.9616, 1.0, 0.9616, 0.0, 0.9616, 0.0, 0.9616, 1.0, 0.9546, 1.0, 0.9546, 0.0, 0.9546, 0.0, 0.9546, 1.0, 0.9473, 1.0, 0.9473, 0.0, 0.9473, 0.0, 0.9473, 1.0, 0.9398, 1.0, 0.9398, 0.0, 0.9398, 0.0, 0.9398, 1.0, 0.9323, 1.0, 0.9323, 0.0, 0.0, 1.0, 0.0, 1.0, 0.0, 1.0, 0.0, 1.0, 0.0, 1.0, 0.0, 1.0, 0.0, 1.0, 0.0, 1.0, 0.0492, 1.0, 0.03866, 1.0, 0.03866, 1.0, 0.0492, 1.0, 0.08416, 1.0, 0.08416, 0.0, 0.08416, 0.0, 0.08416, 1.0, 0.0, 1.0, 0.0, 1.0, 0.0, 1.0, 0.0, 1.0, 0.06045, 0.0, 0.07219, 0.0, 0.07219, 0.0, 0.06045, 0.0, 0.0, 0.0, 0.0, 0.0, 0.0, 0.0, 0.0, 0.0, 0.0, 0.0, 0.0, 0.0, 0.0, 0.0, 0.0, 0.0, 0.0, 1.0, 0.0, 0.0, 0.0, 0.0, 0.0, 1.0, 0.07219, 1.0, 0.06045, 1.0, 0.06045, 1.0, 0.07219, 1.0, 0.0, 1.0, 0.0, 1.0, 0.0, 1.0, 0.0, 1.0, 0.07219, 1.0, 0.07219, 0.0, 0.08416, 0.0, 0.08416, 1.0, 0.08416, 0.0, 0.9323, 0.0, 0.9323, 1.0, 0.08416, 1.0, 0.02905, 0.0, 0.03866, 0.0, 0.03866, 0.0, 0.02905, 0.0, 1.0, 0.0, 1.0, 0.0, 1.0, 0.0, 1.0, 0.0, 0.9323, 0.0, 0.9398, 0.0, 0.9398, 0.0, 0.9323, 0.0, 1.0, 1.0, 1.0, 1.0, 1.0, 1.0, 1.0, 1.0, 0.0492, 1.0, 0.03866, 1.0, 0.03866, 1.0, 0.0492, 1.0, 0.9398, 1.0, 0.9323, 1.0, 0.9323, 1.0, 0.9398, 1.0, 0.03866, 0.0, 0.0492, 0.0, 0.0492, 0.0, 0.03866, 0.0, 1.0, 0.0, 1.0, 0.0, 1.0, 0.0, 1.0, 0.0, 1.0, 1.0, 1.0, 1.0, 1.0, 1.0, 1.0, 1.0, 1.0, 1.0, 1.0, 1.0, 1.0, 1.0, 1.0, 1.0, 0.06045, 1.0, 0.0492, 1.0, 0.0492, 1.0, 0.06045, 1.0, 1.0, 0.0, 1.0, 0.0, 1.0, 0.0, 1.0, 0.0, 0.0492, 0.0, 0.06045, 0.0, 0.06045, 0.0, 0.0492, 0.0, 0.0, 1.0, 0.0, 1.0, 0.0, 1.0, 0.0, 1.0, 1.0, 0.0, 1.0, 0.0, 1.0, 0.0, 1.0, 0.0, 1.0, 1.0, 1.0, 1.0, 1.0, 1.0, 1.0, 1.0, 0.07219, 1.0, 0.06045, 1.0, 0.06045, 1.0, 0.07219, 1.0, 0.0, 0.0, 0.0, 0.0, 0.0, 0.0, 0.0, 0.0, 0.06045, 0.0, 0.07219, 0.0, 0.07219, 0.0, 0.06045, 0.0, 0.9745, 0.0, 1.0, 0.0, 1.0, 0.0, 0.9745, 0.0, 0.0, 1.0, 0.0, 1.0, 0.0, 1.0, 0.0, 1.0, 1.0, 1.0, 0.9745, 1.0, 0.9745, 1.0, 1.0, 1.0, 0.08416, 1.0, 0.07219, 1.0, 0.07219, 1.0, 0.08416, 1.0, 0.0, 0.0, 0.0, 0.0, 0.0, 0.0, 0.0, 0.0, 1.0, 0.0, 1.0, 1.0, 1.0, 1.0, 1.0, 0.0, 0.07219, 0.0, 0.08416, 0.0, 0.08416, 0.0, 0.07219, 0.0, 0.9683, 0.0, 0.9745, 0.0, 0.9745, 0.0, 0.9683, 0.0, 0.0, 1.0, 0.0, 0.0, 0.0, 0.0, 0.0, 1.0, 0.0, 1.0, 0.0, 1.0, 0.0, 1.0, 0.0, 1.0, 0.9745, 1.0, 0.9683, 1.0, 0.9683, 1.0, 0.9745, 1.0, 1.0, 0.0, 1.0, 0.0, 1.0, 0.0, 1.0, 0.0, 0.08416, 0.0, 0.9323, 0.0, 0.9323, 0.0, 0.08416, 0.0, 0.0, 0.0, 0.0, 0.0, 0.0, 0.0, 0.0, 0.0, 0.9323, 1.0, 0.08416, 1.0, 0.08416, 1.0, 0.9323, 1.0, 0.9616, 0.0, 0.9683, 0.0, 0.9683, 0.0, 0.9616, 0.0, 1.0, 1.0, 1.0, 1.0, 1.0, 1.0, 1.0, 1.0, 0.0, 0.0, 0.0, 0.0, 0.0, 0.0, 0.0, 0.0, 0.0, 1.0, 0.0, 1.0, 0.0, 1.0, 0.0, 1.0, 0.9683, 1.0, 0.9616, 1.0, 0.9616, 1.0, 0.9683, 1.0, 0.0, 1.0, 0.0, 1.0, 0.0, 1.0, 0.0, 1.0, 0.0, 0.0, 0.0, 0.0, 0.0, 0.0, 0.0, 0.0, 1.0, 0.0, 1.0, 0.0, 1.0, 0.0, 1.0, 0.0, 0.9546, 0.0, 0.9616, 0.0, 0.9616, 0.0, 0.9546, 0.0, 1.0, 1.0, 1.0, 1.0, 1.0, 1.0, 1.0, 1.0, 0.0, 1.0, 0.0, 1.0, 0.0, 1.0, 0.0, 1.0, 0.9616, 1.0, 0.9546, 1.0, 0.9546, 1.0, 0.9616, 1.0, 0.0, 0.0, 0.0, 0.0, 0.0, 0.0, 0.0, 0.0, 1.0, 0.0, 1.0, 0.0, 1.0, 0.0, 1.0, 0.0, 0.9473, 0.0, 0.9546, 0.0, 0.9546, 0.0, 0.9473, 0.0, 1.0, 1.0, 1.0, 1.0, 1.0, 1.0, 1.0, 1.0, 0.02905, 1.0, 0.0, 1.0, 0.0, 1.0, 0.02905, 1.0, 0.9546, 1.0, 0.9473, 1.0, 0.9473, 1.0, 0.9546, 1.0, 0.0, 0.0, 0.02905, 0.0, 0.02905, 0.0, 0.0, 0.0, 1.0, 0.0, 1.0, 0.0, 1.0, 0.0, 1.0, 0.0, 0.9398, 0.0, 0.9473, 0.0, 0.9473, 0.0, 0.9398, 0.0, 1.0, 1.0, 1.0, 1.0, 1.0, 1.0, 1.0, 1.0, 0.03866, 1.0, 0.02905, 1.0, 0.02905, 1.0, 0.03866, 1.0, 0.9473, 1.0, 0.9398, 1.0, 0.9398, 1.0, 0.9473, 1.0, 0.08416, 0.0, 0.08416, 1.0, 0.08416, 1.0, 0.08416, 0.0, 0.08416, 0.0, 0.08416, 0.0, 0.08416, 0.0, 0.08416, 0.0, 0.08416, 1.0, 0.08416, 1.0, 0.08416, 1.0, 0.08416, 1.0, 0.08416, 1.0, 0.08416, 0.0, 0.08416, 0.0, 0.08416, 1.0, 0.0, 0.0, 0.0, 1.0, 0.0, 1.0, 0.0, 0.0, 0.0, 1.0, 0.0, 0.0, 0.0, 0.0, 0.0, 1.0, 0.0, 1.0, 0.0, 0.0, 0.0, 0.0, 0.0, 1.0, 0.0, 1.0, 0.0, 0.0, 0.0, 0.0, 0.0, 1.0, 0.0, 1.0, 0.0, 0.0, 0.0, 0.0, 0.0, 1.0, 0.0, 1.0, 0.0, 0.0, 0.0, 0.0, 0.0, 1.0, 0.0, 1.0, 0.0, 0.0, 0.02905, 0.0, 0.02905, 1.0, 0.02905, 1.0, 0.02905, 0.0, 0.03866, 0.0, 0.03866, 1.0, 0.03866, 1.0, 0.03866, 0.0, 0.0492, 0.0, 0.0492, 1.0, 0.0492, 1.0, 0.0492, 0.0, 0.06045, 0.0, 0.06045, 1.0, 0.06045, 1.0, 0.06045, 0.0, 0.07219, 0.0, 0.07219, 1.0, 0.07219, 0.0, 0.07219, 1.0, 0.07219, 1.0, 0.07219, 0.0, 0.0, 0.0, 0.0, 0.0, 0.0, 0.0, 0.0, 0.0, 0.03866, 0.0, 0.0492, 0.0, 0.0492, 0.0, 0.03866, 0.0, 0.02905, 1.0, 0.0, 1.0, 0.0, 1.0, 0.02905, 1.0, 0.0, 0.0, 0.0, 0.0, 0.0, 0.0, 0.0, 0.0, 0.0, 0.0, 0.02905, 0.0, 0.02905, 0.0, 0.0, 0.0, 0.0, 1.0, 0.0, 1.0, 0.0, 1.0, 0.0, 1.0, 0.06045, 1.0, 0.0492, 1.0, 0.0492, 1.0, 0.06045, 1.0, 0.0, 0.0, 0.0, 0.0, 0.0, 0.0, 0.0, 0.0, 0.0492, 0.0, 0.06045, 0.0, 0.06045, 0.0, 0.0492, 0.0, 0.0, 1.0, 0.0, 1.0, 0.0, 1.0, 0.0, 1.0, 0.03866, 1.0, 0.02905, 1.0, 0.02905, 1.0, 0.03866, 1.0, 0.0, 0.0, 0.0, 0.0, 0.0, 0.0, 0.0, 0.0, 0.02905, 0.0, 0.03866, 0.0, 0.03866, 0.0, 0.02905, 0.0])
me_plane_001.update()
me_cube_004 = bpy.data.meshes.new('Cube.004')
me_cube_004.from_pydata([(0.0, 0.0, 1.0), (0.1814, -0.1815, 0.676), (0.1899, -0.1899, 0.6911), (-0.1817, 0.1817, 0.6757), (-0.1901, 0.1901, 0.6907), (-0.1818, -0.1818, 0.6755), (-0.1902, -0.1902, 0.6905), (0.1813, 0.1813, 0.6762), (0.1897, 0.1897, 0.6913)], [], [(6, 2, 0), (8, 4, 0), (4, 6, 0), (2, 8, 0), (5, 1, 2, 6), (3, 5, 6, 4), (1, 7, 8, 2), (7, 3, 4, 8), (5, 3, 7, 1)])
_uv = me_cube_004.uv_layers.new(name='UVMap')
_uv.uv.foreach_set('vector', [0.6531, 0.7695, 0.6532, 0.7363, 0.6957, 0.7342, 0.7003, 0.6084, 0.7002, 0.5752, 0.75, 0.625, 0.6226, 0.3144, 0.6226, 0.2812, 0.6606, 0.3243, 0.7002, 0.6416, 0.7003, 0.6084, 0.75, 0.625, 0.6242, 0.2962, 0.6944, 0.6253, 0.696, 0.634, 0.6225, 0.2875, 0.6242, 0.326, 0.6242, 0.2962, 0.6226, 0.2812, 0.6226, 0.3144, 0.6944, 0.6253, 0.6944, 0.5955, 0.7003, 0.6084, 0.7002, 0.6416, 0.6944, 0.5955, 0.6242, 0.326, 0.6226, 0.3208, 0.6961, 0.6008, 0.6242, 0.2962, 0.6242, 0.326, 0.6944, 0.5955, 0.6944, 0.6253])
me_cube_004.materials.append(mat_glass)
me_cube_004.update()
me_cube_005 = bpy.data.meshes.new('Cube.005')
me_cube_005.from_pydata([(-1.43, -1.43, -1.327), (-1.43, 1.43, -1.327), (1.43, -1.43, -1.327), (1.43, 1.43, -1.327), (0.7152, -0.7152, -0.1636), (0.2059, -0.2059, 0.665), (0.1862, -0.1862, 0.676), (-0.1864, 0.1864, 0.6757), (-0.2061, 0.2061, 0.6646), (-0.1865, -0.1865, 0.6755), (-0.2063, -0.2063, 0.6644), (0.186, 0.186, 0.6762), (0.2058, 0.2058, 0.6652)], [], [(1, 8, 12, 3), (2, 4, 5, 10, 0), (0, 10, 8, 1), (1, 3, 2, 0), (3, 12, 5, 4, 2), (10, 5, 6, 9), (8, 10, 9, 7), (5, 12, 11, 6), (12, 8, 7, 11), (9, 6, 11, 7)])
_uv = me_cube_005.uv_layers.new(name='UVMap')
_uv.uv.foreach_set('vector', [0.375, 0.25, 0.696, 0.571, 0.6961, 0.607, 0.375, 0.5, 0.375, 0.75, 0.5354, 0.7421, 0.6496, 0.7364, 0.6495, 0.7725, 0.375, 1.0, 0.375, 0.0, 0.6194, 0.2775, 0.6194, 0.3136, 0.375, 0.25, 0.125, 0.5, 0.375, 0.5, 0.375, 0.75, 0.125, 0.75, 0.375, 0.5, 0.6961, 0.607, 0.696, 0.643, 0.5625, 0.6875, 0.375, 0.75, 0.6208, 0.2791, 0.6978, 0.6424, 0.6953, 0.6299, 0.6233, 0.2916, 0.6194, 0.3136, 0.6194, 0.2775, 0.6233, 0.2916, 0.6233, 0.3228, 0.696, 0.643, 0.6961, 0.607, 0.6953, 0.5988, 0.6953, 0.6299, 0.6978, 0.6076, 0.6208, 0.3139, 0.6233, 0.3228, 0.6953, 0.5988, 0.6233, 0.2916, 0.6953, 0.6299, 0.6953, 0.5988, 0.6233, 0.3228])
me_cube_005.materials.append(mat_material_001)
me_cube_005.update()
me_plane = bpy.data.meshes.new('Plane')
me_plane.from_pydata([(-1.0, -1.0, 0.0), (1.0, -1.0, 0.0), (-1.0, 1.0, 0.0), (1.0, 1.0, 0.0)], [], [(0, 1, 3, 2)])
_uv = me_plane.uv_layers.new(name='UVMap')
_uv.uv.foreach_set('vector', [0.0, 0.0, 1.0, 0.0, 1.0, 1.0, 0.0, 1.0])
me_plane.update()
me_cube_009 = bpy.data.meshes.new('Cube.009')
me_cube_009.from_pydata([(-0.0001745, -6.556e-05, 0.04385), (0.1861, -0.1861, 0.7567), (-0.1863, 0.1863, 0.7564), (-0.1864, -0.1864, 0.7562), (0.1859, 0.1859, 0.7569)], [], [(1, 3, 0), (3, 2, 0), (4, 1, 0), (2, 4, 0), (1, 4, 2, 3)])
_uv = me_cube_009.uv_layers.new(name='UVMap')
_uv.uv.foreach_set('vector', [0.6953, 0.6301, 0.6233, 0.2914, 0.6597, 0.4607, 0.6233, 0.288, 0.6233, 0.3197, 0.66, 0.462, 0.6976, 0.6026, 0.6976, 0.6342, 0.6597, 0.4607, 0.6233, 0.3231, 0.6953, 0.5984, 0.66, 0.462, 0.6976, 0.6342, 0.6976, 0.6026, 0.6233, 0.3231, 0.6233, 0.288])
me_cube_009.materials.append(mat_glass_004)
me_cube_009.update()

# ---- objects
ob_camera = bpy.data.objects.new('Camera', cam_camera)
ob_pyramid = bpy.data.objects.new('pyramid', me_cube_001)
ob_pyramid_top = bpy.data.objects.new('pyramid top', me_cube_002)
ob_cube_002 = bpy.data.objects.new('Cube.002', me_cube_003)
ob_showfloor = bpy.data.objects.new('showfloor', me_plane_001)
ob_light = bpy.data.objects.new('Light', light_light)
ob_inner_pyramid_top = bpy.data.objects.new('inner pyramid top', me_cube_004)
ob_inner_pyramid = bpy.data.objects.new('inner pyramid', me_cube_005)
ob_spot = bpy.data.objects.new('Spot', light_spot)
ob_plane_001 = bpy.data.objects.new('Plane.001', me_plane)
ob_beam = bpy.data.objects.new('beam', me_cube_009)

# ---- transforms, parenting, visibility, modifiers, constraints
ob_camera.location = (9.815, -0.2649, 2.434)
ob_camera.rotation_euler = (1.32, 1.026e-06, 1.533)
ob_camera.lock_rotations_4d = False
ob_camera.empty_display_type = 'ARROWS'
ob_camera.color = (0.0, 0.0, 0.0, 0.0)
ob_camera.display_type = 'WIRE'
ob_camera.lineart.crease_threshold = 0.0
ob_pyramid.location = (0.0, 0.0, 0.0)
ob_pyramid.cycles.is_caustics_receiver = True
ob_pyramid_top.location = (0.0, 0.0, 0.05012)
ob_pyramid_top.cycles.is_caustics_caster = True
ob_pyramid_top.cycles.is_caustics_receiver = True
ob_cube_002.location = (-5.501, 0.0, 0.0)
ob_cube_002.cycles.is_caustics_receiver = True
ob_showfloor.location = (-1.118, -2.555, 1.499)
ob_showfloor.scale = (4.035, 4.035, 4.035)
ob_showfloor.cycles.is_caustics_receiver = True
ob_light.location = (-2.469, 0.7604, 5.087)
ob_light.rotation_euler = (1.872, 2.215, 1.93)
ob_light.scale = (2.159, 2.159, 2.159)
ob_light.lock_rotations_4d = False
ob_light.empty_display_type = 'ARROWS'
ob_light.color = (0.0, 0.0, 0.0, 0.0)
ob_light.hide_render = True
ob_light.lineart.crease_threshold = 0.0
ob_inner_pyramid_top.location = (0.0, 0.0, -0.4367)
ob_inner_pyramid_top.scale = (0.65, 0.65, 0.45)
ob_inner_pyramid_top.cycles.is_caustics_caster = True
ob_inner_pyramid.location = (0.0, 0.0, -0.4879)
ob_inner_pyramid.scale = (0.7121, 0.7121, 0.5034)
ob_inner_pyramid.cycles.is_caustics_receiver = True
ob_spot.location = (0.0, 0.0, 0.01534)
ob_spot.rotation_euler = (3.142, 0.0, 0.0)
ob_spot.hide_render = True
ob_plane_001.location = (0.0, 0.0, 3.512)
ob_plane_001.hide_render = True
ob_beam.location = (0.0, 0.0, -0.02904)
ob_beam.cycles.is_caustics_caster = True
ob_beam.cycles.is_caustics_receiver = True

# ---- collection membership
col_collection.objects.link(ob_camera)
col_collection.objects.link(ob_pyramid)
col_collection.objects.link(ob_pyramid_top)
col_collection.objects.link(ob_cube_002)
col_collection.objects.link(ob_showfloor)
col_collection.objects.link(ob_light)
col_collection.objects.link(ob_inner_pyramid_top)
col_collection.objects.link(ob_inner_pyramid)
col_collection.objects.link(ob_spot)
col_collection.objects.link(ob_plane_001)
col_collection.objects.link(ob_beam)

# ---- scene / render settings (as saved in the file)
scene.camera = ob_camera
scene.frame_start = 1; scene.frame_end = 250; scene.frame_set(1)
scene.render.engine = 'CYCLES'
scene.cycles.samples = 1024
scene.cycles.glossy_bounces = 12
scene.cycles.transparent_max_bounces = 12
bpy.context.view_layer.update()

